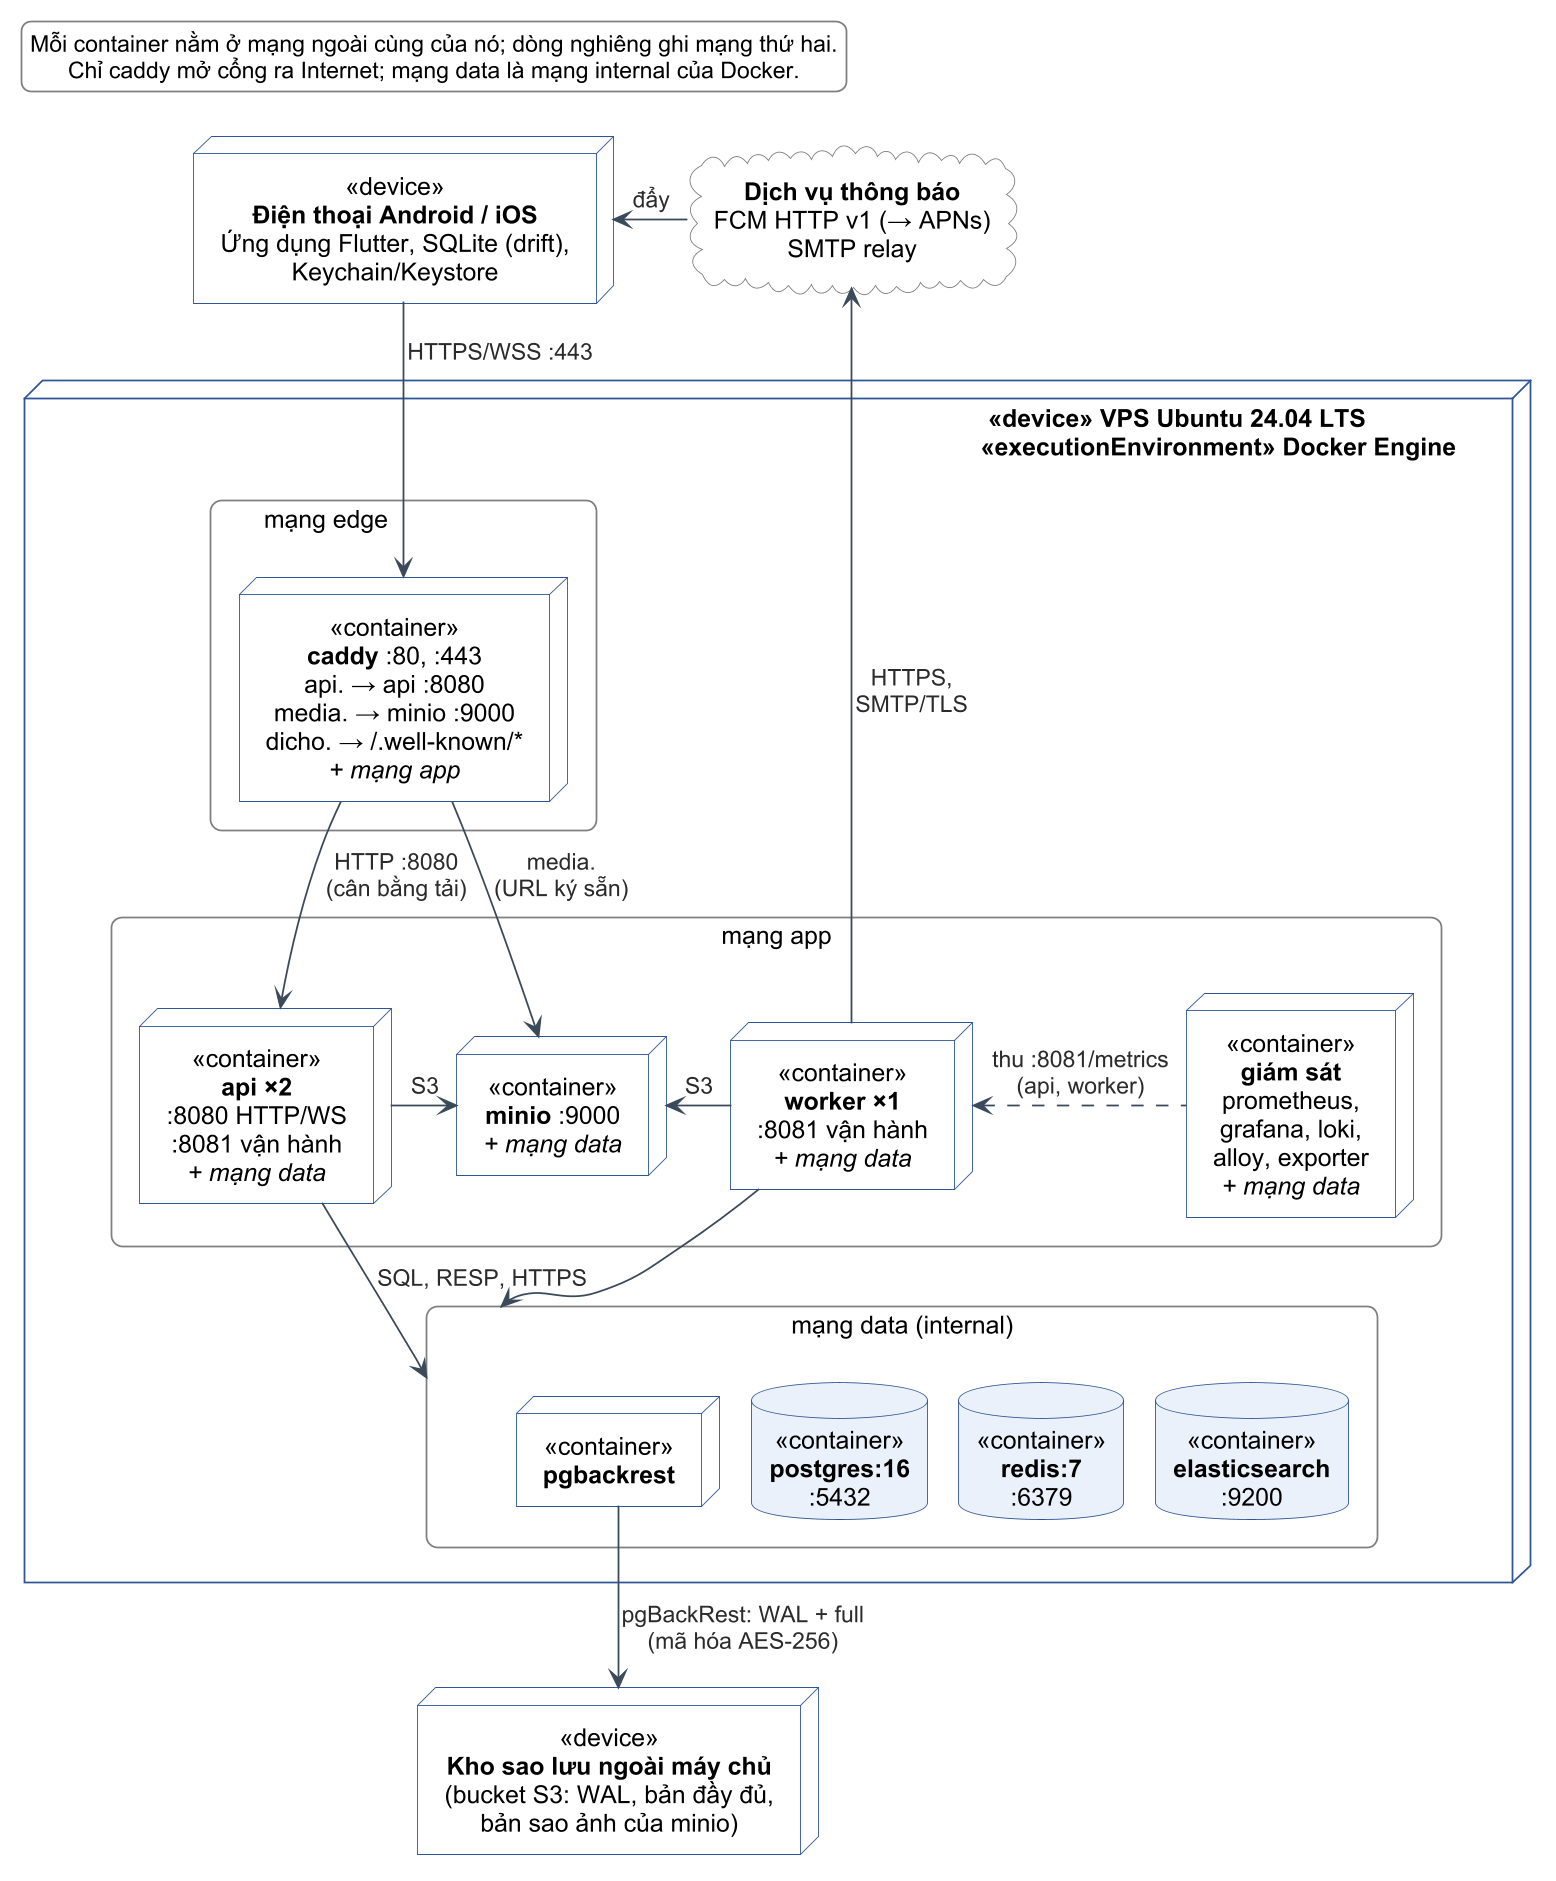

The diagram above was rendered by PlantUML. Its source (embedded in the PNG):
@startuml c3-26-trien-khai
!include _style-c3.iuml
skinparam nodesep 30
skinparam ranksep 56
skinparam defaultTextAlignment center
skinparam node {
  BackgroundColor #FFFFFF
  BorderColor #2F5597
}
skinparam database {
  BackgroundColor #EAF1FB
  BorderColor #2F5597
}
skinparam cloud {
  BackgroundColor #FFFFFF
  BorderColor #7F7F7F
}
skinparam rectangle {
  FontStyle normal
}
hide stereotype

node "<<device>>\n**Điện thoại Android / iOS**\nỨng dụng Flutter, SQLite (drift),\nKeychain/Keystore" as PHONE
cloud "**Dịch vụ thông báo**\nFCM HTTP v1 (→ APNs)\nSMTP relay" as NOTI

' Đệm chữ trắng đẩy tiêu đề sang phải để đường worker → dịch vụ thông báo không cắt qua chữ
node "<color:#FFFFFF>xxxxxxxxxxxxxxxxxxxxxxxxxxxxxxxxxxxxxxxxxxxxxxxxxxxxxxxxxxx</color><<device>> VPS Ubuntu 24.04 LTS\n<color:#FFFFFF>xxxxxxxxxxxxxxxxxxxxxxxxxxxxxxxxxxxxxxxxxxxxxxxxxxxxxxxxxxxxxxxxx</color><<executionEnvironment>> Docker Engine" as VPS {
  rectangle "mạng edge <color:#FCFCFC>xxxxxxxxxxxx</color>" as NEDGE #FCFCFC {
    node "<<container>>\n**caddy** :80, :443\napi. → api :8080\nmedia. → minio :9000\ndicho. → /.well-known/*\n<i>+ mạng app</i>" as CADDY
  }
  rectangle "mạng app" as NAPP #FCFCFC {
    node "<<container>>\n**api ×2**\n:8080 HTTP/WS\n:8081 vận hành\n<i>+ mạng data</i>" as API
    node "<<container>>\n**minio** :9000\n<i>+ mạng data</i>" as MINIO
    node "<<container>>\n**worker ×1**\n:8081 vận hành\n<i>+ mạng data</i>" as WK
    node "<<container>>\n**giám sát**\nprometheus,\ngrafana, loki,\nalloy, exporter\n<i>+ mạng data</i>" as MON
  }
  rectangle "mạng data (internal)" as NDATA #FCFCFC {
    node "<<container>>\n**pgbackrest**" as PGBR
    database "<<container>>\n**postgres:16**\n:5432" as PG
    database "<<container>>\n**redis:7**\n:6379" as RD
    database "<<container>>\n**elasticsearch**\n:9200" as ES
  }
}

node "<<device>>\n**Kho sao lưu ngoài máy chủ**\n(bucket S3: WAL, bản đầy đủ,\nbản sao ảnh của minio)" as BK

legend top left
  Mỗi container nằm ở mạng ngoài cùng của nó; dòng nghiêng ghi mạng thứ hai.
  Chỉ caddy mở cổng ra Internet; mạng data là mạng internal của Docker.
endlegend

PHONE -[hidden]right- NOTI
API -[hidden]right- MINIO
MINIO -[hidden]right- WK
PGBR -[hidden]right- PG
PG -[hidden]right- RD
RD -[hidden]right- ES

PHONE -down-> CADDY : HTTPS/WSS :443
CADDY -down-> API : HTTP :8080\n(cân bằng tải)
CADDY -down-> MINIO : media.\n(URL ký sẵn)
MON .left.> WK : thu :8081/metrics\n(api, worker)
WK -up-> NOTI : HTTPS,\nSMTP/TLS
NOTI -left-> PHONE : đẩy
API -down-> NDATA : SQL, RESP, HTTPS
API -right-> MINIO : S3
WK -left-> MINIO : S3
WK -down-> NDATA
PGBR -down-> BK : pgBackRest: WAL + full\n(mã hóa AES-256)
@enduml